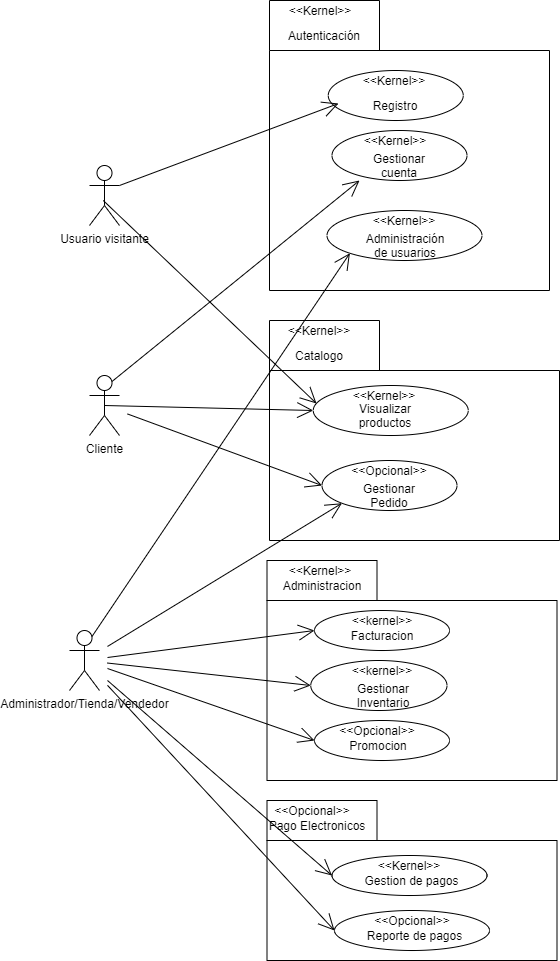

The diagram above was exported from draw.io. Its source (the exported page's mxGraphModel, read from the mxfile embedded in the PNG):
<mxGraphModel dx="2489" dy="1931" grid="1" gridSize="10" guides="1" tooltips="1" connect="1" arrows="1" fold="1" page="1" pageScale="1" pageWidth="827" pageHeight="1169" math="0" shadow="0">
  <root>
    <mxCell id="0" />
    <mxCell id="1" parent="0" />
    <mxCell id="2" value="" style="shape=folder;fontStyle=1;tabWidth=110;tabHeight=50;tabPosition=left;html=1;boundedLbl=1;hachureGap=4;pointerEvents=0;" vertex="1" parent="1">
      <mxGeometry x="240" y="-230" width="280" height="290" as="geometry" />
    </mxCell>
    <mxCell id="3" value="" style="shape=folder;fontStyle=1;tabWidth=110;tabHeight=40;tabPosition=left;html=1;boundedLbl=1;hachureGap=4;pointerEvents=0;" vertex="1" parent="1">
      <mxGeometry x="237.5" y="330" width="290" height="220" as="geometry" />
    </mxCell>
    <mxCell id="4" value="" style="shape=folder;fontStyle=1;tabWidth=110;tabHeight=50;tabPosition=left;html=1;boundedLbl=1;hachureGap=4;pointerEvents=0;" vertex="1" parent="1">
      <mxGeometry x="240" y="90" width="290" height="220" as="geometry" />
    </mxCell>
    <mxCell id="5" value="" style="shape=folder;fontStyle=1;tabWidth=110;tabHeight=40;tabPosition=left;html=1;boundedLbl=1;hachureGap=4;pointerEvents=0;" vertex="1" parent="1">
      <mxGeometry x="237.5" y="570" width="290" height="160" as="geometry" />
    </mxCell>
    <mxCell id="6" style="edgeStyle=none;curved=1;rounded=0;orthogonalLoop=1;jettySize=auto;html=1;exitX=0.5;exitY=0.5;exitDx=0;exitDy=0;exitPerimeter=0;entryX=0;entryY=0.5;entryDx=0;entryDy=0;endArrow=open;startSize=14;endSize=14;sourcePerimeterSpacing=8;targetPerimeterSpacing=8;" edge="1" source="8" target="44" parent="1">
      <mxGeometry relative="1" as="geometry" />
    </mxCell>
    <mxCell id="7" style="edgeStyle=none;curved=1;rounded=0;orthogonalLoop=1;jettySize=auto;html=1;entryX=0;entryY=0.5;entryDx=0;entryDy=0;endArrow=open;startSize=14;endSize=14;sourcePerimeterSpacing=8;targetPerimeterSpacing=8;" edge="1" source="8" target="16" parent="1">
      <mxGeometry relative="1" as="geometry" />
    </mxCell>
    <mxCell id="8" value="Cliente" style="shape=umlActor;verticalLabelPosition=bottom;verticalAlign=top;html=1;outlineConnect=0;hachureGap=4;pointerEvents=0;" vertex="1" parent="1">
      <mxGeometry x="60" y="145" width="30" height="60" as="geometry" />
    </mxCell>
    <mxCell id="9" style="edgeStyle=none;curved=1;rounded=0;orthogonalLoop=1;jettySize=auto;html=1;entryX=0;entryY=1;entryDx=0;entryDy=0;endArrow=open;startSize=14;endSize=14;sourcePerimeterSpacing=8;targetPerimeterSpacing=8;" edge="1" source="13" target="16" parent="1">
      <mxGeometry relative="1" as="geometry" />
    </mxCell>
    <mxCell id="10" style="edgeStyle=none;curved=1;rounded=0;orthogonalLoop=1;jettySize=auto;html=1;entryX=0;entryY=0.5;entryDx=0;entryDy=0;endArrow=open;startSize=14;endSize=14;sourcePerimeterSpacing=8;targetPerimeterSpacing=8;" edge="1" source="13" target="23" parent="1">
      <mxGeometry relative="1" as="geometry" />
    </mxCell>
    <mxCell id="11" style="edgeStyle=none;curved=1;rounded=0;orthogonalLoop=1;jettySize=auto;html=1;entryX=0;entryY=0.5;entryDx=0;entryDy=0;endArrow=open;startSize=14;endSize=14;sourcePerimeterSpacing=8;targetPerimeterSpacing=8;" edge="1" source="13" target="29" parent="1">
      <mxGeometry relative="1" as="geometry" />
    </mxCell>
    <mxCell id="12" style="edgeStyle=none;curved=1;rounded=0;orthogonalLoop=1;jettySize=auto;html=1;entryX=0;entryY=0.5;entryDx=0;entryDy=0;endArrow=open;startSize=14;endSize=14;sourcePerimeterSpacing=8;targetPerimeterSpacing=8;" edge="1" source="13" target="26" parent="1">
      <mxGeometry relative="1" as="geometry" />
    </mxCell>
    <mxCell id="13" value="Administrador/Tienda/Vendedor" style="shape=umlActor;verticalLabelPosition=bottom;verticalAlign=top;html=1;outlineConnect=0;hachureGap=4;pointerEvents=0;" vertex="1" parent="1">
      <mxGeometry x="40" y="400" width="30" height="60" as="geometry" />
    </mxCell>
    <mxCell id="14" value="&amp;lt;&amp;lt;Kernel&amp;gt;&amp;gt;" style="text;html=1;strokeColor=none;fillColor=none;align=center;verticalAlign=middle;whiteSpace=wrap;rounded=0;hachureGap=4;pointerEvents=0;" vertex="1" parent="1">
      <mxGeometry x="270" y="90" width="40" height="20" as="geometry" />
    </mxCell>
    <mxCell id="15" value="Catalogo" style="text;html=1;strokeColor=none;fillColor=none;align=center;verticalAlign=middle;whiteSpace=wrap;rounded=0;hachureGap=4;pointerEvents=0;" vertex="1" parent="1">
      <mxGeometry x="260" y="110" width="60" height="30" as="geometry" />
    </mxCell>
    <mxCell id="16" value="" style="ellipse;whiteSpace=wrap;html=1;hachureGap=4;pointerEvents=0;" vertex="1" parent="1">
      <mxGeometry x="292.5" y="230" width="135" height="50" as="geometry" />
    </mxCell>
    <mxCell id="17" value="&amp;lt;&amp;lt;Opcional&amp;gt;&amp;gt;" style="text;html=1;strokeColor=none;fillColor=none;align=center;verticalAlign=middle;whiteSpace=wrap;rounded=0;hachureGap=4;pointerEvents=0;" vertex="1" parent="1">
      <mxGeometry x="340" y="230" width="40" height="20" as="geometry" />
    </mxCell>
    <mxCell id="18" value="Gestionar Pedido" style="text;html=1;strokeColor=none;fillColor=none;align=center;verticalAlign=middle;whiteSpace=wrap;rounded=0;hachureGap=4;pointerEvents=0;" vertex="1" parent="1">
      <mxGeometry x="330" y="250" width="60" height="30" as="geometry" />
    </mxCell>
    <mxCell id="19" value="&amp;lt;&amp;lt;Opcional&amp;gt;&amp;gt;" style="text;html=1;strokeColor=none;fillColor=none;align=center;verticalAlign=middle;whiteSpace=wrap;rounded=0;hachureGap=4;pointerEvents=0;" vertex="1" parent="1">
      <mxGeometry x="262.5" y="570" width="40" height="20" as="geometry" />
    </mxCell>
    <mxCell id="20" value="Pago Electronicos" style="text;html=1;strokeColor=none;fillColor=none;align=center;verticalAlign=middle;whiteSpace=wrap;rounded=0;hachureGap=4;pointerEvents=0;" vertex="1" parent="1">
      <mxGeometry x="237.5" y="580" width="100" height="30" as="geometry" />
    </mxCell>
    <mxCell id="21" value="&amp;lt;&amp;lt;Kernel&amp;gt;&amp;gt;" style="text;html=1;strokeColor=none;fillColor=none;align=center;verticalAlign=middle;whiteSpace=wrap;rounded=0;hachureGap=4;pointerEvents=0;" vertex="1" parent="1">
      <mxGeometry x="271.25" y="330" width="40" height="20" as="geometry" />
    </mxCell>
    <mxCell id="22" value="Administracion" style="text;html=1;strokeColor=none;fillColor=none;align=center;verticalAlign=middle;whiteSpace=wrap;rounded=0;hachureGap=4;pointerEvents=0;" vertex="1" parent="1">
      <mxGeometry x="262.5" y="340" width="60" height="30" as="geometry" />
    </mxCell>
    <mxCell id="23" value="" style="ellipse;whiteSpace=wrap;html=1;hachureGap=4;pointerEvents=0;" vertex="1" parent="1">
      <mxGeometry x="285" y="380" width="135" height="40" as="geometry" />
    </mxCell>
    <mxCell id="24" value="&amp;lt;&amp;lt;kernel&amp;gt;&amp;gt;" style="text;html=1;strokeColor=none;fillColor=none;align=center;verticalAlign=middle;whiteSpace=wrap;rounded=0;hachureGap=4;pointerEvents=0;" vertex="1" parent="1">
      <mxGeometry x="332.5" y="380" width="40" height="20" as="geometry" />
    </mxCell>
    <mxCell id="25" value="Facturacion" style="text;html=1;strokeColor=none;fillColor=none;align=center;verticalAlign=middle;whiteSpace=wrap;rounded=0;hachureGap=4;pointerEvents=0;" vertex="1" parent="1">
      <mxGeometry x="322.5" y="390" width="60" height="30" as="geometry" />
    </mxCell>
    <mxCell id="26" value="" style="ellipse;whiteSpace=wrap;html=1;hachureGap=4;pointerEvents=0;" vertex="1" parent="1">
      <mxGeometry x="285" y="490" width="135" height="40" as="geometry" />
    </mxCell>
    <mxCell id="27" value="&amp;lt;&amp;lt;Opcional&amp;gt;&amp;gt;" style="text;html=1;strokeColor=none;fillColor=none;align=center;verticalAlign=middle;whiteSpace=wrap;rounded=0;hachureGap=4;pointerEvents=0;" vertex="1" parent="1">
      <mxGeometry x="327.5" y="490" width="40" height="20" as="geometry" />
    </mxCell>
    <mxCell id="28" value="Promocion" style="text;html=1;strokeColor=none;fillColor=none;align=center;verticalAlign=middle;whiteSpace=wrap;rounded=0;hachureGap=4;pointerEvents=0;" vertex="1" parent="1">
      <mxGeometry x="319.38" y="500" width="60" height="30" as="geometry" />
    </mxCell>
    <mxCell id="29" value="" style="ellipse;whiteSpace=wrap;html=1;hachureGap=4;pointerEvents=0;" vertex="1" parent="1">
      <mxGeometry x="281.25" y="430" width="136.25" height="50" as="geometry" />
    </mxCell>
    <mxCell id="30" value="&amp;lt;&amp;lt;kernel&amp;gt;&amp;gt;" style="text;html=1;strokeColor=none;fillColor=none;align=center;verticalAlign=middle;whiteSpace=wrap;rounded=0;hachureGap=4;pointerEvents=0;" vertex="1" parent="1">
      <mxGeometry x="332.5" y="430" width="40" height="20" as="geometry" />
    </mxCell>
    <mxCell id="31" value="Gestionar Inventario" style="text;html=1;strokeColor=none;fillColor=none;align=center;verticalAlign=middle;whiteSpace=wrap;rounded=0;hachureGap=4;pointerEvents=0;" vertex="1" parent="1">
      <mxGeometry x="323.75" y="450" width="60" height="30" as="geometry" />
    </mxCell>
    <mxCell id="32" value="" style="ellipse;whiteSpace=wrap;html=1;hachureGap=4;pointerEvents=0;" vertex="1" parent="1">
      <mxGeometry x="302.5" y="625" width="155" height="40" as="geometry" />
    </mxCell>
    <mxCell id="33" value="&amp;lt;&amp;lt;Kernel&amp;gt;&amp;gt;" style="text;html=1;strokeColor=none;fillColor=none;align=center;verticalAlign=middle;whiteSpace=wrap;rounded=0;hachureGap=4;pointerEvents=0;" vertex="1" parent="1">
      <mxGeometry x="360" y="625" width="40" height="20" as="geometry" />
    </mxCell>
    <mxCell id="34" value="Gestion de pagos" style="text;html=1;strokeColor=none;fillColor=none;align=center;verticalAlign=middle;whiteSpace=wrap;rounded=0;hachureGap=4;pointerEvents=0;" vertex="1" parent="1">
      <mxGeometry x="321.25" y="635" width="122.5" height="30" as="geometry" />
    </mxCell>
    <mxCell id="35" value="" style="ellipse;whiteSpace=wrap;html=1;hachureGap=4;pointerEvents=0;" vertex="1" parent="1">
      <mxGeometry x="305" y="680" width="155" height="40" as="geometry" />
    </mxCell>
    <mxCell id="36" value="&amp;lt;&amp;lt;Opcional&amp;gt;&amp;gt;" style="text;html=1;strokeColor=none;fillColor=none;align=center;verticalAlign=middle;whiteSpace=wrap;rounded=0;hachureGap=4;pointerEvents=0;" vertex="1" parent="1">
      <mxGeometry x="362.5" y="680" width="40" height="20" as="geometry" />
    </mxCell>
    <mxCell id="37" value="Reporte de pagos" style="text;html=1;strokeColor=none;fillColor=none;align=center;verticalAlign=middle;whiteSpace=wrap;rounded=0;hachureGap=4;pointerEvents=0;" vertex="1" parent="1">
      <mxGeometry x="323.75" y="690" width="122.5" height="30" as="geometry" />
    </mxCell>
    <mxCell id="38" value="&amp;lt;&amp;lt;Kernel&amp;gt;&amp;gt;" style="text;html=1;strokeColor=none;fillColor=none;align=center;verticalAlign=middle;whiteSpace=wrap;rounded=0;hachureGap=4;pointerEvents=0;" vertex="1" parent="1">
      <mxGeometry x="271.25" y="-230" width="40" height="20" as="geometry" />
    </mxCell>
    <mxCell id="39" value="Autenticación" style="text;html=1;strokeColor=none;fillColor=none;align=center;verticalAlign=middle;whiteSpace=wrap;rounded=0;hachureGap=4;pointerEvents=0;" vertex="1" parent="1">
      <mxGeometry x="265" y="-210" width="60" height="30" as="geometry" />
    </mxCell>
    <mxCell id="40" value="Usuario visitante" style="shape=umlActor;verticalLabelPosition=bottom;verticalAlign=top;html=1;outlineConnect=0;" vertex="1" parent="1">
      <mxGeometry x="60" y="-65" width="30" height="60" as="geometry" />
    </mxCell>
    <mxCell id="41" value="" style="ellipse;whiteSpace=wrap;html=1;hachureGap=4;pointerEvents=0;" vertex="1" parent="1">
      <mxGeometry x="297.5" y="-20" width="155" height="50" as="geometry" />
    </mxCell>
    <mxCell id="42" value="&amp;lt;&amp;lt;Kernel&amp;gt;&amp;gt;" style="text;html=1;strokeColor=none;fillColor=none;align=center;verticalAlign=middle;whiteSpace=wrap;rounded=0;hachureGap=4;pointerEvents=0;" vertex="1" parent="1">
      <mxGeometry x="355" y="-20" width="40" height="20" as="geometry" />
    </mxCell>
    <mxCell id="43" value="Administración de usuarios" style="text;html=1;strokeColor=none;fillColor=none;align=center;verticalAlign=middle;whiteSpace=wrap;rounded=0;hachureGap=4;pointerEvents=0;" vertex="1" parent="1">
      <mxGeometry x="346.25" width="60" height="30" as="geometry" />
    </mxCell>
    <mxCell id="44" value="" style="ellipse;whiteSpace=wrap;html=1;hachureGap=4;pointerEvents=0;" vertex="1" parent="1">
      <mxGeometry x="283.75" y="155" width="155" height="50" as="geometry" />
    </mxCell>
    <mxCell id="45" value="&amp;lt;&amp;lt;Kernel&amp;gt;&amp;gt;" style="text;html=1;strokeColor=none;fillColor=none;align=center;verticalAlign=middle;whiteSpace=wrap;rounded=0;hachureGap=4;pointerEvents=0;" vertex="1" parent="1">
      <mxGeometry x="335" y="155" width="40" height="20" as="geometry" />
    </mxCell>
    <mxCell id="46" value="Visualizar productos" style="text;html=1;strokeColor=none;fillColor=none;align=center;verticalAlign=middle;whiteSpace=wrap;rounded=0;hachureGap=4;pointerEvents=0;" vertex="1" parent="1">
      <mxGeometry x="326.25" y="170" width="60" height="30" as="geometry" />
    </mxCell>
    <mxCell id="47" style="edgeStyle=none;curved=1;rounded=0;orthogonalLoop=1;jettySize=auto;html=1;exitX=0.5;exitY=0.5;exitDx=0;exitDy=0;exitPerimeter=0;entryX=0.021;entryY=0.36;entryDx=0;entryDy=0;endArrow=open;startSize=14;endSize=14;sourcePerimeterSpacing=8;targetPerimeterSpacing=8;entryPerimeter=0;" edge="1" target="44" parent="1">
      <mxGeometry relative="1" as="geometry">
        <mxPoint x="73.75" y="-30" as="sourcePoint" />
        <mxPoint x="282.5" y="-25" as="targetPoint" />
      </mxGeometry>
    </mxCell>
    <mxCell id="48" style="edgeStyle=none;curved=1;rounded=0;orthogonalLoop=1;jettySize=auto;html=1;entryX=0;entryY=0.5;entryDx=0;entryDy=0;endArrow=open;startSize=14;endSize=14;sourcePerimeterSpacing=8;targetPerimeterSpacing=8;" edge="1" source="13" target="32" parent="1">
      <mxGeometry relative="1" as="geometry">
        <mxPoint x="-70" y="570" as="sourcePoint" />
        <mxPoint x="138.75" y="575" as="targetPoint" />
      </mxGeometry>
    </mxCell>
    <mxCell id="49" style="edgeStyle=none;curved=1;rounded=0;orthogonalLoop=1;jettySize=auto;html=1;endArrow=open;startSize=14;endSize=14;sourcePerimeterSpacing=8;targetPerimeterSpacing=8;entryX=0;entryY=0.5;entryDx=0;entryDy=0;" edge="1" source="13" target="35" parent="1">
      <mxGeometry relative="1" as="geometry">
        <mxPoint x="70" y="590" as="sourcePoint" />
        <mxPoint x="310" y="760" as="targetPoint" />
      </mxGeometry>
    </mxCell>
    <mxCell id="50" style="edgeStyle=none;curved=1;rounded=0;orthogonalLoop=1;jettySize=auto;html=1;exitX=0.75;exitY=0.1;exitDx=0;exitDy=0;exitPerimeter=0;entryX=0;entryY=1;entryDx=0;entryDy=0;endArrow=open;startSize=14;endSize=14;sourcePerimeterSpacing=8;targetPerimeterSpacing=8;" edge="1" source="13" target="41" parent="1">
      <mxGeometry relative="1" as="geometry">
        <mxPoint x="115" y="215" as="sourcePoint" />
        <mxPoint x="323.75" y="220" as="targetPoint" />
      </mxGeometry>
    </mxCell>
    <mxCell id="51" value="" style="ellipse;whiteSpace=wrap;html=1;hachureGap=4;pointerEvents=0;" vertex="1" parent="1">
      <mxGeometry x="302.5" y="-100" width="135" height="50" as="geometry" />
    </mxCell>
    <mxCell id="52" value="&amp;lt;&amp;lt;Kernel&amp;gt;&amp;gt;" style="text;html=1;strokeColor=none;fillColor=none;align=center;verticalAlign=middle;whiteSpace=wrap;rounded=0;hachureGap=4;pointerEvents=0;" vertex="1" parent="1">
      <mxGeometry x="346.25" y="-100" width="40" height="20" as="geometry" />
    </mxCell>
    <mxCell id="53" value="Gestionar cuenta" style="text;html=1;strokeColor=none;fillColor=none;align=center;verticalAlign=middle;whiteSpace=wrap;rounded=0;hachureGap=4;pointerEvents=0;" vertex="1" parent="1">
      <mxGeometry x="340" y="-80" width="60" height="30" as="geometry" />
    </mxCell>
    <mxCell id="54" style="edgeStyle=none;curved=1;rounded=0;orthogonalLoop=1;jettySize=auto;html=1;exitX=0.75;exitY=0.1;exitDx=0;exitDy=0;exitPerimeter=0;endArrow=open;startSize=14;endSize=14;sourcePerimeterSpacing=8;targetPerimeterSpacing=8;" edge="1" source="8" parent="1">
      <mxGeometry relative="1" as="geometry">
        <mxPoint x="-10" y="2" as="sourcePoint" />
        <mxPoint x="330" y="-50" as="targetPoint" />
      </mxGeometry>
    </mxCell>
    <mxCell id="55" value="" style="ellipse;whiteSpace=wrap;html=1;hachureGap=4;pointerEvents=0;" vertex="1" parent="1">
      <mxGeometry x="298.75" y="-160" width="135" height="50" as="geometry" />
    </mxCell>
    <mxCell id="56" value="&amp;lt;&amp;lt;Kernel&amp;gt;&amp;gt;" style="text;html=1;strokeColor=none;fillColor=none;align=center;verticalAlign=middle;whiteSpace=wrap;rounded=0;hachureGap=4;pointerEvents=0;" vertex="1" parent="1">
      <mxGeometry x="345" y="-160" width="40" height="20" as="geometry" />
    </mxCell>
    <mxCell id="57" value="Registro" style="text;html=1;strokeColor=none;fillColor=none;align=center;verticalAlign=middle;whiteSpace=wrap;rounded=0;hachureGap=4;pointerEvents=0;" vertex="1" parent="1">
      <mxGeometry x="336.25" y="-140" width="60" height="30" as="geometry" />
    </mxCell>
    <mxCell id="58" style="edgeStyle=none;curved=1;rounded=0;orthogonalLoop=1;jettySize=auto;html=1;exitX=1;exitY=0.3333333333333333;exitDx=0;exitDy=0;exitPerimeter=0;entryX=0.076;entryY=0.66;entryDx=0;entryDy=0;endArrow=open;startSize=14;endSize=14;sourcePerimeterSpacing=8;targetPerimeterSpacing=8;entryPerimeter=0;" edge="1" source="40" target="55" parent="1">
      <mxGeometry relative="1" as="geometry">
        <mxPoint x="-60" y="-260" as="sourcePoint" />
        <mxPoint x="153.2550000000001" y="-57" as="targetPoint" />
      </mxGeometry>
    </mxCell>
  </root>
</mxGraphModel>